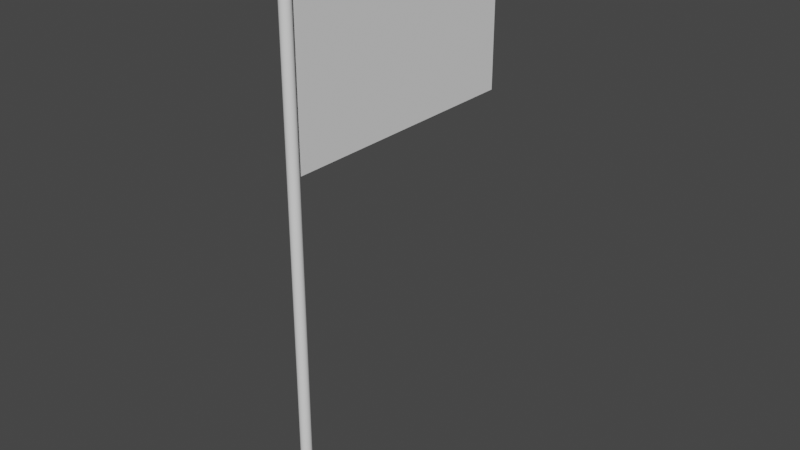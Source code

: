 # Source: flag.blend  (saved by Blender 2.82.7; exported with 4.5.12 LTS)
import bpy
from mathutils import Matrix  # noqa: F401  (used for matrix-valued properties, if any)

bpy.ops.wm.read_factory_settings(use_empty=True)
scene = bpy.context.scene
scene.name = 'Scene'

# ---- collections
col_collection = bpy.data.collections.new('Collection'); scene.collection.children.link(col_collection)

# ---- world
world_world = bpy.data.worlds.new('World'); scene.world = world_world
world_world.use_nodes = True; world_world.node_tree.nodes.clear()
_N = world_world.node_tree.nodes; _L = world_world.node_tree.links
n0 = _N.new('ShaderNodeOutputWorld'); n0.name = 'World Output'; n0.location = (300, 300)
n1 = _N.new('ShaderNodeBackground'); n1.name = 'Background'; n1.location = (10, 300)
n1.inputs[0].default_value = (0.05088, 0.05088, 0.05088, 1.0)
_L.new(n1.outputs[0], n0.inputs[0])
n0.is_active_output = True
world_world.color = (0.05088, 0.05088, 0.05088)
world_world.use_sun_shadow = False
world_world.sun_shadow_jitter_overblur = 0.0

# ---- meshes
me_plane = bpy.data.meshes.new('Plane')
me_plane.from_pydata([(4.371e-08, 0.6628, 8.663e-08), (-4.371e-08, -0.6705, 1.426e-07), (4.371e-08, 0.6628, -1.92), (-4.371e-08, -0.6705, -1.92), (4.371e-08, 0.6628, -1.8), (4.371e-08, 0.6628, -1.68), (4.371e-08, 0.6628, -1.56), (4.371e-08, 0.6628, -1.44), (4.371e-08, 0.6628, -1.32), (4.371e-08, 0.6628, -1.2), (4.371e-08, 0.6628, -1.08), (4.371e-08, 0.6628, -0.96), (4.371e-08, 0.6628, -0.84), (4.371e-08, 0.6628, -0.72), (4.371e-08, 0.6628, -0.6), (4.371e-08, 0.6628, -0.48), (4.371e-08, 0.6628, -0.36), (4.371e-08, 0.6628, -0.24), (4.371e-08, 0.6628, -0.12), (3.825e-08, 0.5795, -2.432e-08), (3.278e-08, 0.4962, 9.362e-08), (2.732e-08, 0.4128, 9.712e-08), (2.186e-08, 0.3295, -1.383e-08), (1.639e-08, 0.2462, 1.041e-07), (1.093e-08, 0.1628, 1.076e-07), (5.464e-09, 0.07949, -3.336e-09), (-5.995e-15, -0.003846, 1.146e-07), (-5.464e-09, -0.08718, 3.658e-09), (-1.093e-08, -0.1705, 1.216e-07), (-1.639e-08, -0.2538, 1.251e-07), (-2.186e-08, -0.3372, 1.415e-08), (-2.732e-08, -0.4205, 1.321e-07), (-3.278e-08, -0.5038, 1.356e-07), (-3.825e-08, -0.5872, 2.464e-08), (-4.371e-08, -0.6705, -0.12), (-4.371e-08, -0.6705, -0.24), (-4.371e-08, -0.6705, -0.36), (-4.371e-08, -0.6705, -0.48), (-4.371e-08, -0.6705, -0.6), (-4.371e-08, -0.6705, -0.72), (-4.371e-08, -0.6705, -0.84), (-4.371e-08, -0.6705, -0.96), (-4.371e-08, -0.6705, -1.08), (-4.371e-08, -0.6705, -1.2), (-4.371e-08, -0.6705, -1.32), (-4.371e-08, -0.6705, -1.44), (-4.371e-08, -0.6705, -1.56), (-4.371e-08, -0.6705, -1.68), (-4.371e-08, -0.6705, -1.8), (-3.825e-08, -0.5872, -1.92), (-3.278e-08, -0.5038, -1.92), (-2.732e-08, -0.4205, -1.92), (-2.186e-08, -0.3372, -1.92), (-1.639e-08, -0.2538, -1.92), (-1.093e-08, -0.1705, -1.92), (-5.464e-09, -0.08718, -1.92), (-5.995e-15, -0.003846, -1.92), (5.464e-09, 0.07949, -1.92), (1.093e-08, 0.1628, -1.92), (1.639e-08, 0.2462, -1.92), (2.186e-08, 0.3295, -1.92), (2.732e-08, 0.4128, -1.92), (3.278e-08, 0.4962, -1.92), (3.825e-08, 0.5795, -1.92), (3.825e-08, 0.5795, -0.12), (3.278e-08, 0.4962, -0.12), (2.732e-08, 0.4128, -0.12), (2.186e-08, 0.3295, -0.12), (1.639e-08, 0.2462, -0.12), (1.093e-08, 0.1628, -0.12), (5.464e-09, 0.07949, -0.12), (-5.995e-15, -0.003846, -0.12), (-5.464e-09, -0.08718, -0.12), (-1.093e-08, -0.1705, -0.12), (-1.639e-08, -0.2538, -0.12), (-2.186e-08, -0.3372, -0.12), (-2.732e-08, -0.4205, -0.12), (-3.278e-08, -0.5038, -0.12), (-3.825e-08, -0.5872, -0.12), (3.825e-08, 0.5795, -0.24), (3.278e-08, 0.4962, -0.24), (2.732e-08, 0.4128, -0.24), (2.186e-08, 0.3295, -0.24), (1.639e-08, 0.2462, -0.24), (1.093e-08, 0.1628, -0.24), (5.464e-09, 0.07949, -0.24), (-5.995e-15, -0.003846, -0.24), (-5.464e-09, -0.08718, -0.24), (-1.093e-08, -0.1705, -0.24), (-1.639e-08, -0.2538, -0.24), (-2.186e-08, -0.3372, -0.24), (-2.732e-08, -0.4205, -0.24), (-3.278e-08, -0.5038, -0.24), (-3.825e-08, -0.5872, -0.24), (3.825e-08, 0.5795, -0.36), (3.278e-08, 0.4962, -0.36), (2.732e-08, 0.4128, -0.36), (2.186e-08, 0.3295, -0.36), (1.639e-08, 0.2462, -0.36), (1.093e-08, 0.1628, -0.36), (5.464e-09, 0.07949, -0.36), (-5.995e-15, -0.003846, -0.36), (-5.464e-09, -0.08718, -0.36), (-1.093e-08, -0.1705, -0.36), (-1.639e-08, -0.2538, -0.36), (-2.186e-08, -0.3372, -0.36), (-2.732e-08, -0.4205, -0.36), (-3.278e-08, -0.5038, -0.36), (-3.825e-08, -0.5872, -0.36), (3.825e-08, 0.5795, -0.48), (3.278e-08, 0.4962, -0.48), (2.732e-08, 0.4128, -0.48), (2.186e-08, 0.3295, -0.48), (1.639e-08, 0.2462, -0.48), (1.093e-08, 0.1628, -0.48), (5.464e-09, 0.07949, -0.48), (-5.995e-15, -0.003846, -0.48), (-5.464e-09, -0.08718, -0.48), (-1.093e-08, -0.1705, -0.48), (-1.639e-08, -0.2538, -0.48), (-2.186e-08, -0.3372, -0.48), (-2.732e-08, -0.4205, -0.48), (-3.278e-08, -0.5038, -0.48), (-3.825e-08, -0.5872, -0.48), (3.825e-08, 0.5795, -0.6), (3.278e-08, 0.4962, -0.6), (2.732e-08, 0.4128, -0.6), (2.186e-08, 0.3295, -0.6), (1.639e-08, 0.2462, -0.6), (1.093e-08, 0.1628, -0.6), (5.464e-09, 0.07949, -0.6), (-5.995e-15, -0.003846, -0.6), (-5.464e-09, -0.08718, -0.6), (-1.093e-08, -0.1705, -0.6), (-1.639e-08, -0.2538, -0.6), (-2.186e-08, -0.3372, -0.6), (-2.732e-08, -0.4205, -0.6), (-3.278e-08, -0.5038, -0.6), (-3.825e-08, -0.5872, -0.6), (3.825e-08, 0.5795, -0.72), (3.278e-08, 0.4962, -0.72), (2.732e-08, 0.4128, -0.72), (2.186e-08, 0.3295, -0.72), (1.639e-08, 0.2462, -0.72), (1.093e-08, 0.1628, -0.72), (5.464e-09, 0.07949, -0.72), (-5.995e-15, -0.003846, -0.72), (-5.464e-09, -0.08718, -0.72), (-1.093e-08, -0.1705, -0.72), (-1.639e-08, -0.2538, -0.72), (-2.186e-08, -0.3372, -0.72), (-2.732e-08, -0.4205, -0.72), (-3.278e-08, -0.5038, -0.72), (-3.825e-08, -0.5872, -0.72), (3.825e-08, 0.5795, -0.84), (3.278e-08, 0.4962, -0.84), (2.732e-08, 0.4128, -0.84), (2.186e-08, 0.3295, -0.84), (1.639e-08, 0.2462, -0.84), (1.093e-08, 0.1628, -0.84), (5.464e-09, 0.07949, -0.84), (-5.995e-15, -0.003846, -0.84), (-5.464e-09, -0.08718, -0.84), (-1.093e-08, -0.1705, -0.84), (-1.639e-08, -0.2538, -0.84), (-2.186e-08, -0.3372, -0.84), (-2.732e-08, -0.4205, -0.84), (-3.278e-08, -0.5038, -0.84), (-3.825e-08, -0.5872, -0.84), (3.825e-08, 0.5795, -0.96), (3.278e-08, 0.4962, -0.96), (2.732e-08, 0.4128, -0.96), (2.186e-08, 0.3295, -0.96), (1.639e-08, 0.2462, -0.96), (1.093e-08, 0.1628, -0.96), (5.464e-09, 0.07949, -0.96), (-5.995e-15, -0.003846, -0.96), (-5.464e-09, -0.08718, -0.96), (-1.093e-08, -0.1705, -0.96), (-1.639e-08, -0.2538, -0.96), (-2.186e-08, -0.3372, -0.96), (-2.732e-08, -0.4205, -0.96), (-3.278e-08, -0.5038, -0.96), (-3.825e-08, -0.5872, -0.96), (3.825e-08, 0.5795, -1.08), (3.278e-08, 0.4962, -1.08), (2.732e-08, 0.4128, -1.08), (2.186e-08, 0.3295, -1.08), (1.639e-08, 0.2462, -1.08), (1.093e-08, 0.1628, -1.08), (5.464e-09, 0.07949, -1.08), (-5.995e-15, -0.003846, -1.08), (-5.464e-09, -0.08718, -1.08), (-1.093e-08, -0.1705, -1.08), (-1.639e-08, -0.2538, -1.08), (-2.186e-08, -0.3372, -1.08), (-2.732e-08, -0.4205, -1.08), (-3.278e-08, -0.5038, -1.08), (-3.825e-08, -0.5872, -1.08), (3.825e-08, 0.5795, -1.2), (3.278e-08, 0.4962, -1.2), (2.732e-08, 0.4128, -1.2), (2.186e-08, 0.3295, -1.2), (1.639e-08, 0.2462, -1.2), (1.093e-08, 0.1628, -1.2), (5.464e-09, 0.07949, -1.2), (-5.995e-15, -0.003846, -1.2), (-5.464e-09, -0.08718, -1.2), (-1.093e-08, -0.1705, -1.2), (-1.639e-08, -0.2538, -1.2), (-2.186e-08, -0.3372, -1.2), (-2.732e-08, -0.4205, -1.2), (-3.278e-08, -0.5038, -1.2), (-3.825e-08, -0.5872, -1.2), (3.825e-08, 0.5795, -1.32), (3.278e-08, 0.4962, -1.32), (2.732e-08, 0.4128, -1.32), (2.186e-08, 0.3295, -1.32), (1.639e-08, 0.2462, -1.32), (1.093e-08, 0.1628, -1.32), (5.464e-09, 0.07949, -1.32), (-5.995e-15, -0.003846, -1.32), (-5.464e-09, -0.08718, -1.32), (-1.093e-08, -0.1705, -1.32), (-1.639e-08, -0.2538, -1.32), (-2.186e-08, -0.3372, -1.32), (-2.732e-08, -0.4205, -1.32), (-3.278e-08, -0.5038, -1.32), (-3.825e-08, -0.5872, -1.32), (3.825e-08, 0.5795, -1.44), (3.278e-08, 0.4962, -1.44), (2.732e-08, 0.4128, -1.44), (2.186e-08, 0.3295, -1.44), (1.639e-08, 0.2462, -1.44), (1.093e-08, 0.1628, -1.44), (5.464e-09, 0.07949, -1.44), (-5.995e-15, -0.003846, -1.44), (-5.464e-09, -0.08718, -1.44), (-1.093e-08, -0.1705, -1.44), (-1.639e-08, -0.2538, -1.44), (-2.186e-08, -0.3372, -1.44), (-2.732e-08, -0.4205, -1.44), (-3.278e-08, -0.5038, -1.44), (-3.825e-08, -0.5872, -1.44), (3.825e-08, 0.5795, -1.56), (3.278e-08, 0.4962, -1.56), (2.732e-08, 0.4128, -1.56), (2.186e-08, 0.3295, -1.56), (1.639e-08, 0.2462, -1.56), (1.093e-08, 0.1628, -1.56), (5.464e-09, 0.07949, -1.56), (-5.995e-15, -0.003846, -1.56), (-5.464e-09, -0.08718, -1.56), (-1.093e-08, -0.1705, -1.56), (-1.639e-08, -0.2538, -1.56), (-2.186e-08, -0.3372, -1.56), (-2.732e-08, -0.4205, -1.56), (-3.278e-08, -0.5038, -1.56), (-3.825e-08, -0.5872, -1.56), (3.825e-08, 0.5795, -1.68), (3.278e-08, 0.4962, -1.68), (2.732e-08, 0.4128, -1.68), (2.186e-08, 0.3295, -1.68), (1.639e-08, 0.2462, -1.68), (1.093e-08, 0.1628, -1.68), (5.464e-09, 0.07949, -1.68), (-5.995e-15, -0.003846, -1.68), (-5.464e-09, -0.08718, -1.68), (-1.093e-08, -0.1705, -1.68), (-1.639e-08, -0.2538, -1.68), (-2.186e-08, -0.3372, -1.68), (-2.732e-08, -0.4205, -1.68), (-3.278e-08, -0.5038, -1.68), (-3.825e-08, -0.5872, -1.68), (3.825e-08, 0.5795, -1.8), (3.278e-08, 0.4962, -1.8), (2.732e-08, 0.4128, -1.8), (2.186e-08, 0.3295, -1.8), (1.639e-08, 0.2462, -1.8), (1.093e-08, 0.1628, -1.8), (5.464e-09, 0.07949, -1.8), (-5.995e-15, -0.003846, -1.8), (-5.464e-09, -0.08718, -1.8), (-1.093e-08, -0.1705, -1.8), (-1.639e-08, -0.2538, -1.8), (-2.186e-08, -0.3372, -1.8), (-2.732e-08, -0.4205, -1.8), (-3.278e-08, -0.5038, -1.8), (-3.825e-08, -0.5872, -1.8)], [], [(64, 65, 80, 79), (65, 66, 81, 80), (66, 67, 82, 81), (67, 68, 83, 82), (68, 69, 84, 83), (69, 70, 85, 84), (70, 71, 86, 85), (71, 72, 87, 86), (72, 73, 88, 87), (73, 74, 89, 88), (74, 75, 90, 89), (75, 76, 91, 90), (76, 77, 92, 91), (77, 78, 93, 92), (79, 80, 95, 94), (80, 81, 96, 95), (81, 82, 97, 96), (82, 83, 98, 97), (83, 84, 99, 98), (84, 85, 100, 99), (85, 86, 101, 100), (86, 87, 102, 101), (87, 88, 103, 102), (88, 89, 104, 103), (89, 90, 105, 104), (90, 91, 106, 105), (91, 92, 107, 106), (92, 93, 108, 107), (94, 95, 110, 109), (95, 96, 111, 110), (96, 97, 112, 111), (97, 98, 113, 112), (98, 99, 114, 113), (99, 100, 115, 114), (100, 101, 116, 115), (101, 102, 117, 116), (102, 103, 118, 117), (103, 104, 119, 118), (104, 105, 120, 119), (105, 106, 121, 120), (106, 107, 122, 121), (107, 108, 123, 122), (109, 110, 125, 124), (110, 111, 126, 125), (111, 112, 127, 126), (112, 113, 128, 127), (113, 114, 129, 128), (114, 115, 130, 129), (115, 116, 131, 130), (116, 117, 132, 131), (117, 118, 133, 132), (118, 119, 134, 133), (119, 120, 135, 134), (120, 121, 136, 135), (121, 122, 137, 136), (122, 123, 138, 137), (124, 125, 140, 139), (125, 126, 141, 140), (126, 127, 142, 141), (127, 128, 143, 142), (128, 129, 144, 143), (129, 130, 145, 144), (130, 131, 146, 145), (131, 132, 147, 146), (132, 133, 148, 147), (133, 134, 149, 148), (134, 135, 150, 149), (135, 136, 151, 150), (136, 137, 152, 151), (137, 138, 153, 152), (139, 140, 155, 154), (140, 141, 156, 155), (141, 142, 157, 156), (142, 143, 158, 157), (143, 144, 159, 158), (144, 145, 160, 159), (145, 146, 161, 160), (146, 147, 162, 161), (147, 148, 163, 162), (148, 149, 164, 163), (149, 150, 165, 164), (150, 151, 166, 165), (151, 152, 167, 166), (152, 153, 168, 167), (154, 155, 170, 169), (155, 156, 171, 170), (156, 157, 172, 171), (157, 158, 173, 172), (158, 159, 174, 173), (159, 160, 175, 174), (160, 161, 176, 175), (161, 162, 177, 176), (162, 163, 178, 177), (163, 164, 179, 178), (164, 165, 180, 179), (165, 166, 181, 180), (166, 167, 182, 181), (167, 168, 183, 182), (169, 170, 185, 184), (170, 171, 186, 185), (171, 172, 187, 186), (172, 173, 188, 187), (173, 174, 189, 188), (174, 175, 190, 189), (175, 176, 191, 190), (176, 177, 192, 191), (177, 178, 193, 192), (178, 179, 194, 193), (179, 180, 195, 194), (180, 181, 196, 195), (181, 182, 197, 196), (182, 183, 198, 197), (184, 185, 200, 199), (185, 186, 201, 200), (186, 187, 202, 201), (187, 188, 203, 202), (188, 189, 204, 203), (189, 190, 205, 204), (190, 191, 206, 205), (191, 192, 207, 206), (192, 193, 208, 207), (193, 194, 209, 208), (194, 195, 210, 209), (195, 196, 211, 210), (196, 197, 212, 211), (197, 198, 213, 212), (199, 200, 215, 214), (200, 201, 216, 215), (201, 202, 217, 216), (202, 203, 218, 217), (203, 204, 219, 218), (204, 205, 220, 219), (205, 206, 221, 220), (206, 207, 222, 221), (207, 208, 223, 222), (208, 209, 224, 223), (209, 210, 225, 224), (210, 211, 226, 225), (211, 212, 227, 226), (212, 213, 228, 227), (214, 215, 230, 229), (215, 216, 231, 230), (216, 217, 232, 231), (217, 218, 233, 232), (218, 219, 234, 233), (219, 220, 235, 234), (220, 221, 236, 235), (221, 222, 237, 236), (222, 223, 238, 237), (223, 224, 239, 238), (224, 225, 240, 239), (225, 226, 241, 240), (226, 227, 242, 241), (227, 228, 243, 242), (229, 230, 245, 244), (230, 231, 246, 245), (231, 232, 247, 246), (232, 233, 248, 247), (233, 234, 249, 248), (234, 235, 250, 249), (235, 236, 251, 250), (236, 237, 252, 251), (237, 238, 253, 252), (238, 239, 254, 253), (239, 240, 255, 254), (240, 241, 256, 255), (241, 242, 257, 256), (242, 243, 258, 257), (244, 245, 260, 259), (245, 246, 261, 260), (246, 247, 262, 261), (247, 248, 263, 262), (248, 249, 264, 263), (249, 250, 265, 264), (250, 251, 266, 265), (251, 252, 267, 266), (252, 253, 268, 267), (253, 254, 269, 268), (254, 255, 270, 269), (255, 256, 271, 270), (256, 257, 272, 271), (257, 258, 273, 272), (259, 260, 275, 274), (260, 261, 276, 275), (261, 262, 277, 276), (262, 263, 278, 277), (263, 264, 279, 278), (264, 265, 280, 279), (265, 266, 281, 280), (266, 267, 282, 281), (267, 268, 283, 282), (268, 269, 284, 283), (269, 270, 285, 284), (270, 271, 286, 285), (271, 272, 287, 286), (272, 273, 288, 287), (0, 19, 64, 18), (19, 20, 65, 64), (20, 21, 66, 65), (21, 22, 67, 66), (22, 23, 68, 67), (23, 24, 69, 68), (24, 25, 70, 69), (25, 26, 71, 70), (26, 27, 72, 71), (27, 28, 73, 72), (28, 29, 74, 73), (29, 30, 75, 74), (30, 31, 76, 75), (31, 32, 77, 76), (32, 33, 78, 77), (33, 1, 34, 78), (78, 34, 35, 93), (93, 35, 36, 108), (108, 36, 37, 123), (123, 37, 38, 138), (138, 38, 39, 153), (153, 39, 40, 168), (168, 40, 41, 183), (183, 41, 42, 198), (198, 42, 43, 213), (213, 43, 44, 228), (228, 44, 45, 243), (243, 45, 46, 258), (258, 46, 47, 273), (273, 47, 48, 288), (288, 48, 3, 49), (287, 288, 49, 50), (286, 287, 50, 51), (285, 286, 51, 52), (284, 285, 52, 53), (283, 284, 53, 54), (282, 283, 54, 55), (281, 282, 55, 56), (280, 281, 56, 57), (279, 280, 57, 58), (278, 279, 58, 59), (277, 278, 59, 60), (276, 277, 60, 61), (275, 276, 61, 62), (274, 275, 62, 63), (4, 274, 63, 2), (5, 259, 274, 4), (6, 244, 259, 5), (7, 229, 244, 6), (8, 214, 229, 7), (9, 199, 214, 8), (10, 184, 199, 9), (11, 169, 184, 10), (12, 154, 169, 11), (13, 139, 154, 12), (14, 124, 139, 13), (15, 109, 124, 14), (16, 94, 109, 15), (17, 79, 94, 16), (18, 64, 79, 17)])
_uv = me_plane.uv_layers.new(name='UVMap')
_uv.uv.foreach_set('vector', [0.0625, 0.0625, 0.125, 0.0625, 0.125, 0.125, 0.0625, 0.125, 0.125, 0.0625, 0.1875, 0.0625, 0.1875, 0.125, 0.125, 0.125, 0.1875, 0.0625, 0.25, 0.0625, 0.25, 0.125, 0.1875, 0.125, 0.25, 0.0625, 0.3125, 0.0625, 0.3125, 0.125, 0.25, 0.125, 0.3125, 0.0625, 0.375, 0.0625, 0.375, 0.125, 0.3125, 0.125, 0.375, 0.0625, 0.4375, 0.0625, 0.4375, 0.125, 0.375, 0.125, 0.4375, 0.0625, 0.5, 0.0625, 0.5, 0.125, 0.4375, 0.125, 0.5, 0.0625, 0.5625, 0.0625, 0.5625, 0.125, 0.5, 0.125, 0.5625, 0.0625, 0.625, 0.0625, 0.625, 0.125, 0.5625, 0.125, 0.625, 0.0625, 0.6875, 0.0625, 0.6875, 0.125, 0.625, 0.125, 0.6875, 0.0625, 0.75, 0.0625, 0.75, 0.125, 0.6875, 0.125, 0.75, 0.0625, 0.8125, 0.0625, 0.8125, 0.125, 0.75, 0.125, 0.8125, 0.0625, 0.875, 0.0625, 0.875, 0.125, 0.8125, 0.125, 0.875, 0.0625, 0.9375, 0.0625, 0.9375, 0.125, 0.875, 0.125, 0.0625, 0.125, 0.125, 0.125, 0.125, 0.1875, 0.0625, 0.1875, 0.125, 0.125, 0.1875, 0.125, 0.1875, 0.1875, 0.125, 0.1875, 0.1875, 0.125, 0.25, 0.125, 0.25, 0.1875, 0.1875, 0.1875, 0.25, 0.125, 0.3125, 0.125, 0.3125, 0.1875, 0.25, 0.1875, 0.3125, 0.125, 0.375, 0.125, 0.375, 0.1875, 0.3125, 0.1875, 0.375, 0.125, 0.4375, 0.125, 0.4375, 0.1875, 0.375, 0.1875, 0.4375, 0.125, 0.5, 0.125, 0.5, 0.1875, 0.4375, 0.1875, 0.5, 0.125, 0.5625, 0.125, 0.5625, 0.1875, 0.5, 0.1875, 0.5625, 0.125, 0.625, 0.125, 0.625, 0.1875, 0.5625, 0.1875, 0.625, 0.125, 0.6875, 0.125, 0.6875, 0.1875, 0.625, 0.1875, 0.6875, 0.125, 0.75, 0.125, 0.75, 0.1875, 0.6875, 0.1875, 0.75, 0.125, 0.8125, 0.125, 0.8125, 0.1875, 0.75, 0.1875, 0.8125, 0.125, 0.875, 0.125, 0.875, 0.1875, 0.8125, 0.1875, 0.875, 0.125, 0.9375, 0.125, 0.9375, 0.1875, 0.875, 0.1875, 0.0625, 0.1875, 0.125, 0.1875, 0.125, 0.25, 0.0625, 0.25, 0.125, 0.1875, 0.1875, 0.1875, 0.1875, 0.25, 0.125, 0.25, 0.1875, 0.1875, 0.25, 0.1875, 0.25, 0.25, 0.1875, 0.25, 0.25, 0.1875, 0.3125, 0.1875, 0.3125, 0.25, 0.25, 0.25, 0.3125, 0.1875, 0.375, 0.1875, 0.375, 0.25, 0.3125, 0.25, 0.375, 0.1875, 0.4375, 0.1875, 0.4375, 0.25, 0.375, 0.25, 0.4375, 0.1875, 0.5, 0.1875, 0.5, 0.25, 0.4375, 0.25, 0.5, 0.1875, 0.5625, 0.1875, 0.5625, 0.25, 0.5, 0.25, 0.5625, 0.1875, 0.625, 0.1875, 0.625, 0.25, 0.5625, 0.25, 0.625, 0.1875, 0.6875, 0.1875, 0.6875, 0.25, 0.625, 0.25, 0.6875, 0.1875, 0.75, 0.1875, 0.75, 0.25, 0.6875, 0.25, 0.75, 0.1875, 0.8125, 0.1875, 0.8125, 0.25, 0.75, 0.25, 0.8125, 0.1875, 0.875, 0.1875, 0.875, 0.25, 0.8125, 0.25, 0.875, 0.1875, 0.9375, 0.1875, 0.9375, 0.25, 0.875, 0.25, 0.0625, 0.25, 0.125, 0.25, 0.125, 0.3125, 0.0625, 0.3125, 0.125, 0.25, 0.1875, 0.25, 0.1875, 0.3125, 0.125, 0.3125, 0.1875, 0.25, 0.25, 0.25, 0.25, 0.3125, 0.1875, 0.3125, 0.25, 0.25, 0.3125, 0.25, 0.3125, 0.3125, 0.25, 0.3125, 0.3125, 0.25, 0.375, 0.25, 0.375, 0.3125, 0.3125, 0.3125, 0.375, 0.25, 0.4375, 0.25, 0.4375, 0.3125, 0.375, 0.3125, 0.4375, 0.25, 0.5, 0.25, 0.5, 0.3125, 0.4375, 0.3125, 0.5, 0.25, 0.5625, 0.25, 0.5625, 0.3125, 0.5, 0.3125, 0.5625, 0.25, 0.625, 0.25, 0.625, 0.3125, 0.5625, 0.3125, 0.625, 0.25, 0.6875, 0.25, 0.6875, 0.3125, 0.625, 0.3125, 0.6875, 0.25, 0.75, 0.25, 0.75, 0.3125, 0.6875, 0.3125, 0.75, 0.25, 0.8125, 0.25, 0.8125, 0.3125, 0.75, 0.3125, 0.8125, 0.25, 0.875, 0.25, 0.875, 0.3125, 0.8125, 0.3125, 0.875, 0.25, 0.9375, 0.25, 0.9375, 0.3125, 0.875, 0.3125, 0.0625, 0.3125, 0.125, 0.3125, 0.125, 0.375, 0.0625, 0.375, 0.125, 0.3125, 0.1875, 0.3125, 0.1875, 0.375, 0.125, 0.375, 0.1875, 0.3125, 0.25, 0.3125, 0.25, 0.375, 0.1875, 0.375, 0.25, 0.3125, 0.3125, 0.3125, 0.3125, 0.375, 0.25, 0.375, 0.3125, 0.3125, 0.375, 0.3125, 0.375, 0.375, 0.3125, 0.375, 0.375, 0.3125, 0.4375, 0.3125, 0.4375, 0.375, 0.375, 0.375, 0.4375, 0.3125, 0.5, 0.3125, 0.5, 0.375, 0.4375, 0.375, 0.5, 0.3125, 0.5625, 0.3125, 0.5625, 0.375, 0.5, 0.375, 0.5625, 0.3125, 0.625, 0.3125, 0.625, 0.375, 0.5625, 0.375, 0.625, 0.3125, 0.6875, 0.3125, 0.6875, 0.375, 0.625, 0.375, 0.6875, 0.3125, 0.75, 0.3125, 0.75, 0.375, 0.6875, 0.375, 0.75, 0.3125, 0.8125, 0.3125, 0.8125, 0.375, 0.75, 0.375, 0.8125, 0.3125, 0.875, 0.3125, 0.875, 0.375, 0.8125, 0.375, 0.875, 0.3125, 0.9375, 0.3125, 0.9375, 0.375, 0.875, 0.375, 0.0625, 0.375, 0.125, 0.375, 0.125, 0.4375, 0.0625, 0.4375, 0.125, 0.375, 0.1875, 0.375, 0.1875, 0.4375, 0.125, 0.4375, 0.1875, 0.375, 0.25, 0.375, 0.25, 0.4375, 0.1875, 0.4375, 0.25, 0.375, 0.3125, 0.375, 0.3125, 0.4375, 0.25, 0.4375, 0.3125, 0.375, 0.375, 0.375, 0.375, 0.4375, 0.3125, 0.4375, 0.375, 0.375, 0.4375, 0.375, 0.4375, 0.4375, 0.375, 0.4375, 0.4375, 0.375, 0.5, 0.375, 0.5, 0.4375, 0.4375, 0.4375, 0.5, 0.375, 0.5625, 0.375, 0.5625, 0.4375, 0.5, 0.4375, 0.5625, 0.375, 0.625, 0.375, 0.625, 0.4375, 0.5625, 0.4375, 0.625, 0.375, 0.6875, 0.375, 0.6875, 0.4375, 0.625, 0.4375, 0.6875, 0.375, 0.75, 0.375, 0.75, 0.4375, 0.6875, 0.4375, 0.75, 0.375, 0.8125, 0.375, 0.8125, 0.4375, 0.75, 0.4375, 0.8125, 0.375, 0.875, 0.375, 0.875, 0.4375, 0.8125, 0.4375, 0.875, 0.375, 0.9375, 0.375, 0.9375, 0.4375, 0.875, 0.4375, 0.0625, 0.4375, 0.125, 0.4375, 0.125, 0.5, 0.0625, 0.5, 0.125, 0.4375, 0.1875, 0.4375, 0.1875, 0.5, 0.125, 0.5, 0.1875, 0.4375, 0.25, 0.4375, 0.25, 0.5, 0.1875, 0.5, 0.25, 0.4375, 0.3125, 0.4375, 0.3125, 0.5, 0.25, 0.5, 0.3125, 0.4375, 0.375, 0.4375, 0.375, 0.5, 0.3125, 0.5, 0.375, 0.4375, 0.4375, 0.4375, 0.4375, 0.5, 0.375, 0.5, 0.4375, 0.4375, 0.5, 0.4375, 0.5, 0.5, 0.4375, 0.5, 0.5, 0.4375, 0.5625, 0.4375, 0.5625, 0.5, 0.5, 0.5, 0.5625, 0.4375, 0.625, 0.4375, 0.625, 0.5, 0.5625, 0.5, 0.625, 0.4375, 0.6875, 0.4375, 0.6875, 0.5, 0.625, 0.5, 0.6875, 0.4375, 0.75, 0.4375, 0.75, 0.5, 0.6875, 0.5, 0.75, 0.4375, 0.8125, 0.4375, 0.8125, 0.5, 0.75, 0.5, 0.8125, 0.4375, 0.875, 0.4375, 0.875, 0.5, 0.8125, 0.5, 0.875, 0.4375, 0.9375, 0.4375, 0.9375, 0.5, 0.875, 0.5, 0.0625, 0.5, 0.125, 0.5, 0.125, 0.5625, 0.0625, 0.5625, 0.125, 0.5, 0.1875, 0.5, 0.1875, 0.5625, 0.125, 0.5625, 0.1875, 0.5, 0.25, 0.5, 0.25, 0.5625, 0.1875, 0.5625, 0.25, 0.5, 0.3125, 0.5, 0.3125, 0.5625, 0.25, 0.5625, 0.3125, 0.5, 0.375, 0.5, 0.375, 0.5625, 0.3125, 0.5625, 0.375, 0.5, 0.4375, 0.5, 0.4375, 0.5625, 0.375, 0.5625, 0.4375, 0.5, 0.5, 0.5, 0.5, 0.5625, 0.4375, 0.5625, 0.5, 0.5, 0.5625, 0.5, 0.5625, 0.5625, 0.5, 0.5625, 0.5625, 0.5, 0.625, 0.5, 0.625, 0.5625, 0.5625, 0.5625, 0.625, 0.5, 0.6875, 0.5, 0.6875, 0.5625, 0.625, 0.5625, 0.6875, 0.5, 0.75, 0.5, 0.75, 0.5625, 0.6875, 0.5625, 0.75, 0.5, 0.8125, 0.5, 0.8125, 0.5625, 0.75, 0.5625, 0.8125, 0.5, 0.875, 0.5, 0.875, 0.5625, 0.8125, 0.5625, 0.875, 0.5, 0.9375, 0.5, 0.9375, 0.5625, 0.875, 0.5625, 0.0625, 0.5625, 0.125, 0.5625, 0.125, 0.625, 0.0625, 0.625, 0.125, 0.5625, 0.1875, 0.5625, 0.1875, 0.625, 0.125, 0.625, 0.1875, 0.5625, 0.25, 0.5625, 0.25, 0.625, 0.1875, 0.625, 0.25, 0.5625, 0.3125, 0.5625, 0.3125, 0.625, 0.25, 0.625, 0.3125, 0.5625, 0.375, 0.5625, 0.375, 0.625, 0.3125, 0.625, 0.375, 0.5625, 0.4375, 0.5625, 0.4375, 0.625, 0.375, 0.625, 0.4375, 0.5625, 0.5, 0.5625, 0.5, 0.625, 0.4375, 0.625, 0.5, 0.5625, 0.5625, 0.5625, 0.5625, 0.625, 0.5, 0.625, 0.5625, 0.5625, 0.625, 0.5625, 0.625, 0.625, 0.5625, 0.625, 0.625, 0.5625, 0.6875, 0.5625, 0.6875, 0.625, 0.625, 0.625, 0.6875, 0.5625, 0.75, 0.5625, 0.75, 0.625, 0.6875, 0.625, 0.75, 0.5625, 0.8125, 0.5625, 0.8125, 0.625, 0.75, 0.625, 0.8125, 0.5625, 0.875, 0.5625, 0.875, 0.625, 0.8125, 0.625, 0.875, 0.5625, 0.9375, 0.5625, 0.9375, 0.625, 0.875, 0.625, 0.0625, 0.625, 0.125, 0.625, 0.125, 0.6875, 0.0625, 0.6875, 0.125, 0.625, 0.1875, 0.625, 0.1875, 0.6875, 0.125, 0.6875, 0.1875, 0.625, 0.25, 0.625, 0.25, 0.6875, 0.1875, 0.6875, 0.25, 0.625, 0.3125, 0.625, 0.3125, 0.6875, 0.25, 0.6875, 0.3125, 0.625, 0.375, 0.625, 0.375, 0.6875, 0.3125, 0.6875, 0.375, 0.625, 0.4375, 0.625, 0.4375, 0.6875, 0.375, 0.6875, 0.4375, 0.625, 0.5, 0.625, 0.5, 0.6875, 0.4375, 0.6875, 0.5, 0.625, 0.5625, 0.625, 0.5625, 0.6875, 0.5, 0.6875, 0.5625, 0.625, 0.625, 0.625, 0.625, 0.6875, 0.5625, 0.6875, 0.625, 0.625, 0.6875, 0.625, 0.6875, 0.6875, 0.625, 0.6875, 0.6875, 0.625, 0.75, 0.625, 0.75, 0.6875, 0.6875, 0.6875, 0.75, 0.625, 0.8125, 0.625, 0.8125, 0.6875, 0.75, 0.6875, 0.8125, 0.625, 0.875, 0.625, 0.875, 0.6875, 0.8125, 0.6875, 0.875, 0.625, 0.9375, 0.625, 0.9375, 0.6875, 0.875, 0.6875, 0.0625, 0.6875, 0.125, 0.6875, 0.125, 0.75, 0.0625, 0.75, 0.125, 0.6875, 0.1875, 0.6875, 0.1875, 0.75, 0.125, 0.75, 0.1875, 0.6875, 0.25, 0.6875, 0.25, 0.75, 0.1875, 0.75, 0.25, 0.6875, 0.3125, 0.6875, 0.3125, 0.75, 0.25, 0.75, 0.3125, 0.6875, 0.375, 0.6875, 0.375, 0.75, 0.3125, 0.75, 0.375, 0.6875, 0.4375, 0.6875, 0.4375, 0.75, 0.375, 0.75, 0.4375, 0.6875, 0.5, 0.6875, 0.5, 0.75, 0.4375, 0.75, 0.5, 0.6875, 0.5625, 0.6875, 0.5625, 0.75, 0.5, 0.75, 0.5625, 0.6875, 0.625, 0.6875, 0.625, 0.75, 0.5625, 0.75, 0.625, 0.6875, 0.6875, 0.6875, 0.6875, 0.75, 0.625, 0.75, 0.6875, 0.6875, 0.75, 0.6875, 0.75, 0.75, 0.6875, 0.75, 0.75, 0.6875, 0.8125, 0.6875, 0.8125, 0.75, 0.75, 0.75, 0.8125, 0.6875, 0.875, 0.6875, 0.875, 0.75, 0.8125, 0.75, 0.875, 0.6875, 0.9375, 0.6875, 0.9375, 0.75, 0.875, 0.75, 0.0625, 0.75, 0.125, 0.75, 0.125, 0.8125, 0.0625, 0.8125, 0.125, 0.75, 0.1875, 0.75, 0.1875, 0.8125, 0.125, 0.8125, 0.1875, 0.75, 0.25, 0.75, 0.25, 0.8125, 0.1875, 0.8125, 0.25, 0.75, 0.3125, 0.75, 0.3125, 0.8125, 0.25, 0.8125, 0.3125, 0.75, 0.375, 0.75, 0.375, 0.8125, 0.3125, 0.8125, 0.375, 0.75, 0.4375, 0.75, 0.4375, 0.8125, 0.375, 0.8125, 0.4375, 0.75, 0.5, 0.75, 0.5, 0.8125, 0.4375, 0.8125, 0.5, 0.75, 0.5625, 0.75, 0.5625, 0.8125, 0.5, 0.8125, 0.5625, 0.75, 0.625, 0.75, 0.625, 0.8125, 0.5625, 0.8125, 0.625, 0.75, 0.6875, 0.75, 0.6875, 0.8125, 0.625, 0.8125, 0.6875, 0.75, 0.75, 0.75, 0.75, 0.8125, 0.6875, 0.8125, 0.75, 0.75, 0.8125, 0.75, 0.8125, 0.8125, 0.75, 0.8125, 0.8125, 0.75, 0.875, 0.75, 0.875, 0.8125, 0.8125, 0.8125, 0.875, 0.75, 0.9375, 0.75, 0.9375, 0.8125, 0.875, 0.8125, 0.0625, 0.8125, 0.125, 0.8125, 0.125, 0.875, 0.0625, 0.875, 0.125, 0.8125, 0.1875, 0.8125, 0.1875, 0.875, 0.125, 0.875, 0.1875, 0.8125, 0.25, 0.8125, 0.25, 0.875, 0.1875, 0.875, 0.25, 0.8125, 0.3125, 0.8125, 0.3125, 0.875, 0.25, 0.875, 0.3125, 0.8125, 0.375, 0.8125, 0.375, 0.875, 0.3125, 0.875, 0.375, 0.8125, 0.4375, 0.8125, 0.4375, 0.875, 0.375, 0.875, 0.4375, 0.8125, 0.5, 0.8125, 0.5, 0.875, 0.4375, 0.875, 0.5, 0.8125, 0.5625, 0.8125, 0.5625, 0.875, 0.5, 0.875, 0.5625, 0.8125, 0.625, 0.8125, 0.625, 0.875, 0.5625, 0.875, 0.625, 0.8125, 0.6875, 0.8125, 0.6875, 0.875, 0.625, 0.875, 0.6875, 0.8125, 0.75, 0.8125, 0.75, 0.875, 0.6875, 0.875, 0.75, 0.8125, 0.8125, 0.8125, 0.8125, 0.875, 0.75, 0.875, 0.8125, 0.8125, 0.875, 0.8125, 0.875, 0.875, 0.8125, 0.875, 0.875, 0.8125, 0.9375, 0.8125, 0.9375, 0.875, 0.875, 0.875, 0.0625, 0.875, 0.125, 0.875, 0.125, 0.9375, 0.0625, 0.9375, 0.125, 0.875, 0.1875, 0.875, 0.1875, 0.9375, 0.125, 0.9375, 0.1875, 0.875, 0.25, 0.875, 0.25, 0.9375, 0.1875, 0.9375, 0.25, 0.875, 0.3125, 0.875, 0.3125, 0.9375, 0.25, 0.9375, 0.3125, 0.875, 0.375, 0.875, 0.375, 0.9375, 0.3125, 0.9375, 0.375, 0.875, 0.4375, 0.875, 0.4375, 0.9375, 0.375, 0.9375, 0.4375, 0.875, 0.5, 0.875, 0.5, 0.9375, 0.4375, 0.9375, 0.5, 0.875, 0.5625, 0.875, 0.5625, 0.9375, 0.5, 0.9375, 0.5625, 0.875, 0.625, 0.875, 0.625, 0.9375, 0.5625, 0.9375, 0.625, 0.875, 0.6875, 0.875, 0.6875, 0.9375, 0.625, 0.9375, 0.6875, 0.875, 0.75, 0.875, 0.75, 0.9375, 0.6875, 0.9375, 0.75, 0.875, 0.8125, 0.875, 0.8125, 0.9375, 0.75, 0.9375, 0.8125, 0.875, 0.875, 0.875, 0.875, 0.9375, 0.8125, 0.9375, 0.875, 0.875, 0.9375, 0.875, 0.9375, 0.9375, 0.875, 0.9375, 0.0, 0.0, 0.0625, 0.0, 0.0625, 0.0625, 0.0, 0.0625, 0.0625, 0.0, 0.125, 0.0, 0.125, 0.0625, 0.0625, 0.0625, 0.125, 0.0, 0.1875, 0.0, 0.1875, 0.0625, 0.125, 0.0625, 0.1875, 0.0, 0.25, 0.0, 0.25, 0.0625, 0.1875, 0.0625, 0.25, 0.0, 0.3125, 0.0, 0.3125, 0.0625, 0.25, 0.0625, 0.3125, 0.0, 0.375, 0.0, 0.375, 0.0625, 0.3125, 0.0625, 0.375, 0.0, 0.4375, 0.0, 0.4375, 0.0625, 0.375, 0.0625, 0.4375, 0.0, 0.5, 0.0, 0.5, 0.0625, 0.4375, 0.0625, 0.5, 0.0, 0.5625, 0.0, 0.5625, 0.0625, 0.5, 0.0625, 0.5625, 0.0, 0.625, 0.0, 0.625, 0.0625, 0.5625, 0.0625, 0.625, 0.0, 0.6875, 0.0, 0.6875, 0.0625, 0.625, 0.0625, 0.6875, 0.0, 0.75, 0.0, 0.75, 0.0625, 0.6875, 0.0625, 0.75, 0.0, 0.8125, 0.0, 0.8125, 0.0625, 0.75, 0.0625, 0.8125, 0.0, 0.875, 0.0, 0.875, 0.0625, 0.8125, 0.0625, 0.875, 0.0, 0.9375, 0.0, 0.9375, 0.0625, 0.875, 0.0625, 0.9375, 0.0, 1.0, 0.0, 1.0, 0.0625, 0.9375, 0.0625, 0.9375, 0.0625, 1.0, 0.0625, 1.0, 0.125, 0.9375, 0.125, 0.9375, 0.125, 1.0, 0.125, 1.0, 0.1875, 0.9375, 0.1875, 0.9375, 0.1875, 1.0, 0.1875, 1.0, 0.25, 0.9375, 0.25, 0.9375, 0.25, 1.0, 0.25, 1.0, 0.3125, 0.9375, 0.3125, 0.9375, 0.3125, 1.0, 0.3125, 1.0, 0.375, 0.9375, 0.375, 0.9375, 0.375, 1.0, 0.375, 1.0, 0.4375, 0.9375, 0.4375, 0.9375, 0.4375, 1.0, 0.4375, 1.0, 0.5, 0.9375, 0.5, 0.9375, 0.5, 1.0, 0.5, 1.0, 0.5625, 0.9375, 0.5625, 0.9375, 0.5625, 1.0, 0.5625, 1.0, 0.625, 0.9375, 0.625, 0.9375, 0.625, 1.0, 0.625, 1.0, 0.6875, 0.9375, 0.6875, 0.9375, 0.6875, 1.0, 0.6875, 1.0, 0.75, 0.9375, 0.75, 0.9375, 0.75, 1.0, 0.75, 1.0, 0.8125, 0.9375, 0.8125, 0.9375, 0.8125, 1.0, 0.8125, 1.0, 0.875, 0.9375, 0.875, 0.9375, 0.875, 1.0, 0.875, 1.0, 0.9375, 0.9375, 0.9375, 0.9375, 0.9375, 1.0, 0.9375, 1.0, 1.0, 0.9375, 1.0, 0.875, 0.9375, 0.9375, 0.9375, 0.9375, 1.0, 0.875, 1.0, 0.8125, 0.9375, 0.875, 0.9375, 0.875, 1.0, 0.8125, 1.0, 0.75, 0.9375, 0.8125, 0.9375, 0.8125, 1.0, 0.75, 1.0, 0.6875, 0.9375, 0.75, 0.9375, 0.75, 1.0, 0.6875, 1.0, 0.625, 0.9375, 0.6875, 0.9375, 0.6875, 1.0, 0.625, 1.0, 0.5625, 0.9375, 0.625, 0.9375, 0.625, 1.0, 0.5625, 1.0, 0.5, 0.9375, 0.5625, 0.9375, 0.5625, 1.0, 0.5, 1.0, 0.4375, 0.9375, 0.5, 0.9375, 0.5, 1.0, 0.4375, 1.0, 0.375, 0.9375, 0.4375, 0.9375, 0.4375, 1.0, 0.375, 1.0, 0.3125, 0.9375, 0.375, 0.9375, 0.375, 1.0, 0.3125, 1.0, 0.25, 0.9375, 0.3125, 0.9375, 0.3125, 1.0, 0.25, 1.0, 0.1875, 0.9375, 0.25, 0.9375, 0.25, 1.0, 0.1875, 1.0, 0.125, 0.9375, 0.1875, 0.9375, 0.1875, 1.0, 0.125, 1.0, 0.0625, 0.9375, 0.125, 0.9375, 0.125, 1.0, 0.0625, 1.0, 0.0, 0.9375, 0.0625, 0.9375, 0.0625, 1.0, 0.0, 1.0, 0.0, 0.875, 0.0625, 0.875, 0.0625, 0.9375, 0.0, 0.9375, 0.0, 0.8125, 0.0625, 0.8125, 0.0625, 0.875, 0.0, 0.875, 0.0, 0.75, 0.0625, 0.75, 0.0625, 0.8125, 0.0, 0.8125, 0.0, 0.6875, 0.0625, 0.6875, 0.0625, 0.75, 0.0, 0.75, 0.0, 0.625, 0.0625, 0.625, 0.0625, 0.6875, 0.0, 0.6875, 0.0, 0.5625, 0.0625, 0.5625, 0.0625, 0.625, 0.0, 0.625, 0.0, 0.5, 0.0625, 0.5, 0.0625, 0.5625, 0.0, 0.5625, 0.0, 0.4375, 0.0625, 0.4375, 0.0625, 0.5, 0.0, 0.5, 0.0, 0.375, 0.0625, 0.375, 0.0625, 0.4375, 0.0, 0.4375, 0.0, 0.3125, 0.0625, 0.3125, 0.0625, 0.375, 0.0, 0.375, 0.0, 0.25, 0.0625, 0.25, 0.0625, 0.3125, 0.0, 0.3125, 0.0, 0.1875, 0.0625, 0.1875, 0.0625, 0.25, 0.0, 0.25, 0.0, 0.125, 0.0625, 0.125, 0.0625, 0.1875, 0.0, 0.1875, 0.0, 0.0625, 0.0625, 0.0625, 0.0625, 0.125, 0.0, 0.125])
me_plane.use_remesh_fix_poles = True
me_plane.use_remesh_preserve_attributes = False
me_plane.use_mirror_vertex_groups = False
me_plane.update()
me_cylinder = bpy.data.meshes.new('Cylinder')
me_cylinder.from_pydata([(0.0, -53.33, -0.01875), (0.0, 53.33, -0.01875), (0.1951, -53.33, -0.01839), (0.1951, 53.33, -0.01839), (0.3827, -53.33, -0.01732), (0.3827, 53.33, -0.01732), (0.5556, -53.33, -0.01559), (0.5556, 53.33, -0.01559), (0.7071, -53.33, -0.01326), (0.7071, 53.33, -0.01326), (0.8315, -53.33, -0.01042), (0.8315, 53.33, -0.01042), (0.9239, -53.33, -0.007175), (0.9239, 53.33, -0.007175), (0.9808, -53.33, -0.003658), (0.9808, 53.33, -0.003658), (1.0, -53.33, 4.23e-08), (1.0, 53.33, -4.513e-08), (0.9808, -53.33, 0.003658), (0.9808, 53.33, 0.003658), (0.9239, -53.33, 0.007175), (0.9239, 53.33, 0.007175), (0.8315, -53.33, 0.01042), (0.8315, 53.33, 0.01042), (0.7071, -53.33, 0.01326), (0.7071, 53.33, 0.01326), (0.5556, -53.33, 0.01559), (0.5556, 53.33, 0.01559), (0.3827, -53.33, 0.01732), (0.3827, 53.33, 0.01732), (0.1951, -53.33, 0.01839), (0.1951, 53.33, 0.01839), (-3.258e-07, -53.33, 0.01875), (-3.258e-07, 53.33, 0.01875), (-0.1951, -53.33, 0.01839), (-0.1951, 53.33, 0.01839), (-0.3827, -53.33, 0.01732), (-0.3827, 53.33, 0.01732), (-0.5556, -53.33, 0.01559), (-0.5556, 53.33, 0.01559), (-0.7071, -53.33, 0.01326), (-0.7071, 53.33, 0.01326), (-0.8315, -53.33, 0.01042), (-0.8315, 53.33, 0.01042), (-0.9239, -53.33, 0.007175), (-0.9239, 53.33, 0.007175), (-0.9808, -53.33, 0.003658), (-0.9808, 53.33, 0.003658), (-1.0, -53.33, 2.561e-08), (-1.0, 53.33, -6.182e-08), (-0.9808, -53.33, -0.003658), (-0.9808, 53.33, -0.003658), (-0.9239, -53.33, -0.007175), (-0.9239, 53.33, -0.007175), (-0.8315, -53.33, -0.01042), (-0.8315, 53.33, -0.01042), (-0.7071, -53.33, -0.01326), (-0.7071, 53.33, -0.01326), (-0.5556, -53.33, -0.01559), (-0.5556, 53.33, -0.01559), (-0.3827, -53.33, -0.01732), (-0.3827, 53.33, -0.01732), (-0.1951, -53.33, -0.01839), (-0.1951, 53.33, -0.01839)], [], [(0, 1, 3, 2), (2, 3, 5, 4), (4, 5, 7, 6), (6, 7, 9, 8), (8, 9, 11, 10), (10, 11, 13, 12), (12, 13, 15, 14), (14, 15, 17, 16), (16, 17, 19, 18), (18, 19, 21, 20), (20, 21, 23, 22), (22, 23, 25, 24), (24, 25, 27, 26), (26, 27, 29, 28), (28, 29, 31, 30), (30, 31, 33, 32), (32, 33, 35, 34), (34, 35, 37, 36), (36, 37, 39, 38), (38, 39, 41, 40), (40, 41, 43, 42), (42, 43, 45, 44), (44, 45, 47, 46), (46, 47, 49, 48), (48, 49, 51, 50), (50, 51, 53, 52), (52, 53, 55, 54), (54, 55, 57, 56), (56, 57, 59, 58), (58, 59, 61, 60), (3, 1, 63, 61, 59, 57, 55, 53, 51, 49, 47, 45, 43, 41, 39, 37, 35, 33, 31, 29, 27, 25, 23, 21, 19, 17, 15, 13, 11, 9, 7, 5), (60, 61, 63, 62), (62, 63, 1, 0), (0, 2, 4, 6, 8, 10, 12, 14, 16, 18, 20, 22, 24, 26, 28, 30, 32, 34, 36, 38, 40, 42, 44, 46, 48, 50, 52, 54, 56, 58, 60, 62)])
_uv = me_cylinder.uv_layers.new(name='UVMap')
_uv.uv.foreach_set('vector', [1.0, 0.5, 1.0, 1.0, 0.9688, 1.0, 0.9688, 0.5, 0.9688, 0.5, 0.9688, 1.0, 0.9375, 1.0, 0.9375, 0.5, 0.9375, 0.5, 0.9375, 1.0, 0.9062, 1.0, 0.9062, 0.5, 0.9062, 0.5, 0.9062, 1.0, 0.875, 1.0, 0.875, 0.5, 0.875, 0.5, 0.875, 1.0, 0.8438, 1.0, 0.8438, 0.5, 0.8438, 0.5, 0.8438, 1.0, 0.8125, 1.0, 0.8125, 0.5, 0.8125, 0.5, 0.8125, 1.0, 0.7812, 1.0, 0.7812, 0.5, 0.7812, 0.5, 0.7812, 1.0, 0.75, 1.0, 0.75, 0.5, 0.75, 0.5, 0.75, 1.0, 0.7188, 1.0, 0.7188, 0.5, 0.7188, 0.5, 0.7188, 1.0, 0.6875, 1.0, 0.6875, 0.5, 0.6875, 0.5, 0.6875, 1.0, 0.6562, 1.0, 0.6562, 0.5, 0.6562, 0.5, 0.6562, 1.0, 0.625, 1.0, 0.625, 0.5, 0.625, 0.5, 0.625, 1.0, 0.5938, 1.0, 0.5938, 0.5, 0.5938, 0.5, 0.5938, 1.0, 0.5625, 1.0, 0.5625, 0.5, 0.5625, 0.5, 0.5625, 1.0, 0.5312, 1.0, 0.5312, 0.5, 0.5312, 0.5, 0.5312, 1.0, 0.5, 1.0, 0.5, 0.5, 0.5, 0.5, 0.5, 1.0, 0.4688, 1.0, 0.4688, 0.5, 0.4688, 0.5, 0.4688, 1.0, 0.4375, 1.0, 0.4375, 0.5, 0.4375, 0.5, 0.4375, 1.0, 0.4062, 1.0, 0.4062, 0.5, 0.4062, 0.5, 0.4062, 1.0, 0.375, 1.0, 0.375, 0.5, 0.375, 0.5, 0.375, 1.0, 0.3438, 1.0, 0.3438, 0.5, 0.3438, 0.5, 0.3438, 1.0, 0.3125, 1.0, 0.3125, 0.5, 0.3125, 0.5, 0.3125, 1.0, 0.2812, 1.0, 0.2812, 0.5, 0.2812, 0.5, 0.2812, 1.0, 0.25, 1.0, 0.25, 0.5, 0.25, 0.5, 0.25, 1.0, 0.2188, 1.0, 0.2188, 0.5, 0.2188, 0.5, 0.2188, 1.0, 0.1875, 1.0, 0.1875, 0.5, 0.1875, 0.5, 0.1875, 1.0, 0.1562, 1.0, 0.1562, 0.5, 0.1562, 0.5, 0.1562, 1.0, 0.125, 1.0, 0.125, 0.5, 0.125, 0.5, 0.125, 1.0, 0.09375, 1.0, 0.09375, 0.5, 0.09375, 0.5, 0.09375, 1.0, 0.0625, 1.0, 0.0625, 0.5, 0.2968, 0.4854, 0.25, 0.49, 0.2032, 0.4854, 0.1582, 0.4717, 0.1167, 0.4496, 0.08029, 0.4197, 0.05045, 0.3833, 0.02827, 0.3418, 0.01461, 0.2968, 0.01, 0.25, 0.01461, 0.2032, 0.02827, 0.1582, 0.05045, 0.1167, 0.08029, 0.08029, 0.1167, 0.05045, 0.1582, 0.02827, 0.2032, 0.01461, 0.25, 0.01, 0.2968, 0.01461, 0.3418, 0.02827, 0.3833, 0.05045, 0.4197, 0.08029, 0.4496, 0.1167, 0.4717, 0.1582, 0.4854, 0.2032, 0.49, 0.25, 0.4854, 0.2968, 0.4717, 0.3418, 0.4496, 0.3833, 0.4197, 0.4197, 0.3833, 0.4496, 0.3418, 0.4717, 0.0625, 0.5, 0.0625, 1.0, 0.03125, 1.0, 0.03125, 0.5, 0.03125, 0.5, 0.03125, 1.0, 0.0, 1.0, 0.0, 0.5, 0.75, 0.49, 0.7968, 0.4854, 0.8418, 0.4717, 0.8833, 0.4496, 0.9197, 0.4197, 0.9496, 0.3833, 0.9717, 0.3418, 0.9854, 0.2968, 0.99, 0.25, 0.9854, 0.2032, 0.9717, 0.1582, 0.9496, 0.1167, 0.9197, 0.08029, 0.8833, 0.05045, 0.8418, 0.02827, 0.7968, 0.01461, 0.75, 0.01, 0.7032, 0.01461, 0.6582, 0.02827, 0.6167, 0.05045, 0.5803, 0.08029, 0.5504, 0.1167, 0.5283, 0.1582, 0.5146, 0.2032, 0.51, 0.25, 0.5146, 0.2968, 0.5283, 0.3418, 0.5504, 0.3833, 0.5803, 0.4197, 0.6167, 0.4496, 0.6582, 0.4717, 0.7032, 0.4854])
me_cylinder.use_remesh_fix_poles = True
me_cylinder.use_remesh_preserve_attributes = False
me_cylinder.use_mirror_vertex_groups = False
me_cylinder.update()

# ---- objects
ob_plane = bpy.data.objects.new('Plane', me_plane)
ob_cylinder = bpy.data.objects.new('Cylinder', me_cylinder)

# ---- transforms, parenting, visibility, modifiers, constraints
ob_plane.location = (-2.866e-16, 0.0, 3.3)
ob_plane.rotation_euler = (1.571, 0.0, 0.0)
ob_plane.scale = (0.64, 0.96, 1.0)
ob_plane.lineart.crease_threshold = 0.0
ob_cylinder.location = (0.0, 0.0, 2.0)
ob_cylinder.rotation_euler = (1.571, 0.0, 0.0)
ob_cylinder.scale = (0.0375, 0.0375, 2.0)
ob_cylinder.lineart.crease_threshold = 0.0

# ---- collection membership
col_collection.objects.link(ob_plane)
col_collection.objects.link(ob_cylinder)

# ---- scene / render settings (as saved in the file)
scene.frame_start = 1; scene.frame_end = 250; scene.frame_set(1)
scene.render.engine = 'BLENDER_EEVEE_NEXT'
scene.cycles.use_denoising = False
scene.cycles.samples = 128
scene.cycles.sampling_pattern = 'TABULATED_SOBOL'
scene.cycles.use_adaptive_sampling = False
scene.cycles.use_light_tree = False
scene.view_settings.view_transform = 'Filmic'
bpy.context.view_layer.update()

# ---- added for rendering (the .blend has no active camera and no usable light): camera, sun
cam_auto = bpy.data.cameras.new('AutoCamera')
cam_auto.lens = 50.0
cam_auto.sensor_width = 36.0
cam_auto.clip_end = 1000.0
ob_auto_camera = bpy.data.objects.new('AutoCamera', cam_auto)
scene.collection.objects.link(ob_auto_camera)
ob_auto_camera.location = (4.12088, -4.00381, 5.2967)
ob_auto_camera.rotation_euler = (1.09748, -7.21219e-08, 0.694738)
scene.camera = ob_auto_camera
light_auto_sun = bpy.data.lights.new('AutoSun', 'SUN')
light_auto_sun.energy = 3.0
light_auto_sun.angle = 0.0523599
ob_auto_sun = bpy.data.objects.new('AutoSun', light_auto_sun)
scene.collection.objects.link(ob_auto_sun)
ob_auto_sun.rotation_euler = (0.872665, 0.174533, 0.523599)
bpy.context.view_layer.update()

